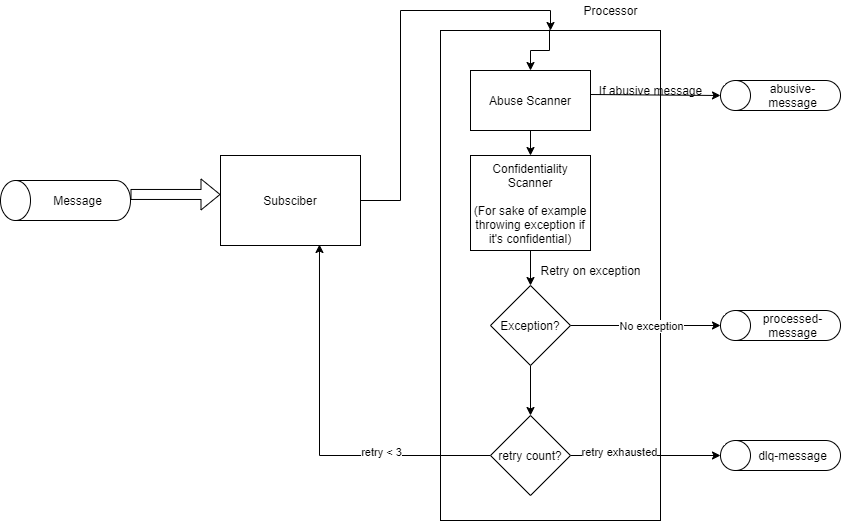

The diagram above was exported from draw.io. Its source (the exported page's mxGraphModel, read from the mxfile embedded in the PNG):
<mxGraphModel dx="868" dy="450" grid="1" gridSize="10" guides="1" tooltips="1" connect="1" arrows="1" fold="1" page="1" pageScale="1" pageWidth="850" pageHeight="1100" math="0" shadow="0">
  <root>
    <mxCell id="0" />
    <mxCell id="1" parent="0" />
    <mxCell id="JLv5--RsgvomBnjnf3lx-27" value="" style="rounded=0;whiteSpace=wrap;html=1;" parent="1" vertex="1">
      <mxGeometry x="460" y="40" width="220" height="490" as="geometry" />
    </mxCell>
    <mxCell id="JLv5--RsgvomBnjnf3lx-1" value="Message" style="shape=cylinder3;whiteSpace=wrap;html=1;boundedLbl=1;backgroundOutline=1;size=15;direction=north;" parent="1" vertex="1">
      <mxGeometry x="20" y="190" width="130" height="40" as="geometry" />
    </mxCell>
    <mxCell id="JLv5--RsgvomBnjnf3lx-44" style="edgeStyle=orthogonalEdgeStyle;rounded=0;orthogonalLoop=1;jettySize=auto;html=1;entryX=0.5;entryY=0;entryDx=0;entryDy=0;" parent="1" source="JLv5--RsgvomBnjnf3lx-2" target="JLv5--RsgvomBnjnf3lx-27" edge="1">
      <mxGeometry relative="1" as="geometry" />
    </mxCell>
    <mxCell id="JLv5--RsgvomBnjnf3lx-2" value="Subsciber" style="rounded=0;whiteSpace=wrap;html=1;" parent="1" vertex="1">
      <mxGeometry x="240" y="165" width="140" height="90" as="geometry" />
    </mxCell>
    <mxCell id="JLv5--RsgvomBnjnf3lx-3" value="" style="shape=flexArrow;endArrow=classic;html=1;entryX=0;entryY=0.433;entryDx=0;entryDy=0;entryPerimeter=0;exitX=0.651;exitY=1;exitDx=0;exitDy=0;exitPerimeter=0;" parent="1" source="JLv5--RsgvomBnjnf3lx-1" target="JLv5--RsgvomBnjnf3lx-2" edge="1">
      <mxGeometry width="50" height="50" relative="1" as="geometry">
        <mxPoint x="150" y="210" as="sourcePoint" />
        <mxPoint x="450" y="210" as="targetPoint" />
      </mxGeometry>
    </mxCell>
    <mxCell id="JLv5--RsgvomBnjnf3lx-49" style="edgeStyle=orthogonalEdgeStyle;rounded=0;orthogonalLoop=1;jettySize=auto;html=1;entryX=0.5;entryY=0;entryDx=0;entryDy=0;exitX=0.95;exitY=0.95;exitDx=0;exitDy=0;exitPerimeter=0;" parent="1" source="JLv5--RsgvomBnjnf3lx-6" target="JLv5--RsgvomBnjnf3lx-11" edge="1">
      <mxGeometry relative="1" as="geometry" />
    </mxCell>
    <mxCell id="JLv5--RsgvomBnjnf3lx-6" value="&lt;span style=&quot;color: rgba(0 , 0 , 0 , 0) ; font-family: monospace ; font-size: 0px&quot;&gt;%3CmxGraphModel%3E%3Croot%3E%3CmxCell%20id%3D%220%22%2F%3E%3CmxCell%20id%3D%221%22%20parent%3D%220%22%2F%3E%3CmxCell%20id%3D%222%22%20value%3D%22Processor%22%20style%3D%22text%3Bhtml%3D1%3Balign%3Dcenter%3BverticalAlign%3Dmiddle%3Bresizable%3D0%3Bpoints%3D%5B%5D%3Bautosize%3D1%3BstrokeColor%3Dnone%3B%22%20vertex%3D%221%22%20parent%3D%221%22%3E%3CmxGeometry%20x%3D%22545%22%20y%3D%22390%22%20width%3D%2270%22%20height%3D%2220%22%20as%3D%22geometry%22%2F%3E%3C%2FmxCell%3E%3C%2Froot%3E%3C%2FmxGraphModel%3EProce&lt;/span&gt;" style="text;html=1;align=center;verticalAlign=middle;resizable=0;points=[];autosize=1;strokeColor=none;" parent="1" vertex="1">
      <mxGeometry x="550" y="20" width="20" height="20" as="geometry" />
    </mxCell>
    <mxCell id="JLv5--RsgvomBnjnf3lx-11" value="Abuse Scanner" style="rounded=0;whiteSpace=wrap;html=1;" parent="1" vertex="1">
      <mxGeometry x="490" y="80" width="120" height="60" as="geometry" />
    </mxCell>
    <mxCell id="JLv5--RsgvomBnjnf3lx-13" value="abusive-message" style="shape=cylinder3;whiteSpace=wrap;html=1;boundedLbl=1;backgroundOutline=1;size=15;direction=north;" parent="1" vertex="1">
      <mxGeometry x="740" y="90" width="120" height="30" as="geometry" />
    </mxCell>
    <mxCell id="JLv5--RsgvomBnjnf3lx-14" value="" style="endArrow=classic;html=1;exitX=1;exitY=0.4;exitDx=0;exitDy=0;entryX=0.5;entryY=0;entryDx=0;entryDy=0;entryPerimeter=0;exitPerimeter=0;" parent="1" source="JLv5--RsgvomBnjnf3lx-11" target="JLv5--RsgvomBnjnf3lx-13" edge="1">
      <mxGeometry width="50" height="50" relative="1" as="geometry">
        <mxPoint x="600" y="180" as="sourcePoint" />
        <mxPoint x="650" y="130" as="targetPoint" />
      </mxGeometry>
    </mxCell>
    <mxCell id="JLv5--RsgvomBnjnf3lx-15" value="If abusive message&lt;br&gt;" style="text;html=1;align=center;verticalAlign=middle;resizable=0;points=[];autosize=1;strokeColor=none;" parent="1" vertex="1">
      <mxGeometry x="610" y="90" width="120" height="20" as="geometry" />
    </mxCell>
    <mxCell id="JLv5--RsgvomBnjnf3lx-16" value="" style="endArrow=classic;html=1;exitX=0.5;exitY=1;exitDx=0;exitDy=0;" parent="1" source="JLv5--RsgvomBnjnf3lx-11" target="JLv5--RsgvomBnjnf3lx-19" edge="1">
      <mxGeometry width="50" height="50" relative="1" as="geometry">
        <mxPoint x="600" y="170" as="sourcePoint" />
        <mxPoint x="750" y="270" as="targetPoint" />
      </mxGeometry>
    </mxCell>
    <mxCell id="JLv5--RsgvomBnjnf3lx-34" style="edgeStyle=orthogonalEdgeStyle;rounded=0;orthogonalLoop=1;jettySize=auto;html=1;entryX=0.5;entryY=0;entryDx=0;entryDy=0;" parent="1" source="JLv5--RsgvomBnjnf3lx-19" target="JLv5--RsgvomBnjnf3lx-29" edge="1">
      <mxGeometry relative="1" as="geometry" />
    </mxCell>
    <mxCell id="JLv5--RsgvomBnjnf3lx-19" value="Confidentiality Scanner&lt;br&gt;&lt;br&gt;(For sake of example throwing exception if it's confidential)&lt;br&gt;" style="rounded=0;whiteSpace=wrap;html=1;" parent="1" vertex="1">
      <mxGeometry x="490" y="165" width="120" height="95" as="geometry" />
    </mxCell>
    <mxCell id="JLv5--RsgvomBnjnf3lx-28" value="&lt;span&gt;processed-message&lt;/span&gt;" style="shape=cylinder3;whiteSpace=wrap;html=1;boundedLbl=1;backgroundOutline=1;size=15;direction=north;" parent="1" vertex="1">
      <mxGeometry x="740" y="320" width="120" height="30" as="geometry" />
    </mxCell>
    <mxCell id="JLv5--RsgvomBnjnf3lx-30" style="edgeStyle=orthogonalEdgeStyle;rounded=0;orthogonalLoop=1;jettySize=auto;html=1;entryX=0.5;entryY=0;entryDx=0;entryDy=0;entryPerimeter=0;" parent="1" source="JLv5--RsgvomBnjnf3lx-29" target="JLv5--RsgvomBnjnf3lx-28" edge="1">
      <mxGeometry relative="1" as="geometry">
        <Array as="points">
          <mxPoint x="690" y="335" />
          <mxPoint x="690" y="335" />
        </Array>
      </mxGeometry>
    </mxCell>
    <mxCell id="JLv5--RsgvomBnjnf3lx-43" value="No exception" style="edgeLabel;html=1;align=center;verticalAlign=middle;resizable=0;points=[];" parent="JLv5--RsgvomBnjnf3lx-30" vertex="1" connectable="0">
      <mxGeometry x="0.3333" y="-1" relative="1" as="geometry">
        <mxPoint x="-20" y="-1" as="offset" />
      </mxGeometry>
    </mxCell>
    <mxCell id="JLv5--RsgvomBnjnf3lx-31" style="edgeStyle=orthogonalEdgeStyle;rounded=0;orthogonalLoop=1;jettySize=auto;html=1;entryX=0.707;entryY=0.989;entryDx=0;entryDy=0;entryPerimeter=0;exitX=0;exitY=0.5;exitDx=0;exitDy=0;" parent="1" source="JLv5--RsgvomBnjnf3lx-36" target="JLv5--RsgvomBnjnf3lx-2" edge="1">
      <mxGeometry relative="1" as="geometry" />
    </mxCell>
    <mxCell id="JLv5--RsgvomBnjnf3lx-42" value="retry &amp;lt; 3" style="edgeLabel;html=1;align=center;verticalAlign=middle;resizable=0;points=[];" parent="JLv5--RsgvomBnjnf3lx-31" vertex="1" connectable="0">
      <mxGeometry x="-0.4241" y="-4" relative="1" as="geometry">
        <mxPoint as="offset" />
      </mxGeometry>
    </mxCell>
    <mxCell id="JLv5--RsgvomBnjnf3lx-37" style="edgeStyle=orthogonalEdgeStyle;rounded=0;orthogonalLoop=1;jettySize=auto;html=1;" parent="1" source="JLv5--RsgvomBnjnf3lx-29" target="JLv5--RsgvomBnjnf3lx-36" edge="1">
      <mxGeometry relative="1" as="geometry" />
    </mxCell>
    <mxCell id="JLv5--RsgvomBnjnf3lx-29" value="Exception?" style="rhombus;whiteSpace=wrap;html=1;" parent="1" vertex="1">
      <mxGeometry x="510" y="295" width="80" height="80" as="geometry" />
    </mxCell>
    <mxCell id="JLv5--RsgvomBnjnf3lx-35" value="Retry on exception" style="text;html=1;align=center;verticalAlign=middle;resizable=0;points=[];autosize=1;strokeColor=none;" parent="1" vertex="1">
      <mxGeometry x="550" y="270" width="120" height="20" as="geometry" />
    </mxCell>
    <mxCell id="JLv5--RsgvomBnjnf3lx-39" style="edgeStyle=orthogonalEdgeStyle;rounded=0;orthogonalLoop=1;jettySize=auto;html=1;" parent="1" source="JLv5--RsgvomBnjnf3lx-36" target="JLv5--RsgvomBnjnf3lx-38" edge="1">
      <mxGeometry relative="1" as="geometry" />
    </mxCell>
    <mxCell id="JLv5--RsgvomBnjnf3lx-40" value="retry exhausted" style="edgeLabel;html=1;align=center;verticalAlign=middle;resizable=0;points=[];" parent="JLv5--RsgvomBnjnf3lx-39" vertex="1" connectable="0">
      <mxGeometry x="-0.36" y="4" relative="1" as="geometry">
        <mxPoint as="offset" />
      </mxGeometry>
    </mxCell>
    <mxCell id="JLv5--RsgvomBnjnf3lx-36" value="retry count?" style="rhombus;whiteSpace=wrap;html=1;" parent="1" vertex="1">
      <mxGeometry x="510" y="425" width="80" height="80" as="geometry" />
    </mxCell>
    <mxCell id="JLv5--RsgvomBnjnf3lx-38" value="dlq-message" style="shape=cylinder3;whiteSpace=wrap;html=1;boundedLbl=1;backgroundOutline=1;size=15;direction=north;" parent="1" vertex="1">
      <mxGeometry x="740" y="450" width="120" height="30" as="geometry" />
    </mxCell>
    <mxCell id="JLv5--RsgvomBnjnf3lx-41" style="edgeStyle=orthogonalEdgeStyle;rounded=0;orthogonalLoop=1;jettySize=auto;html=1;exitX=0.5;exitY=1;exitDx=0;exitDy=0;" parent="1" source="JLv5--RsgvomBnjnf3lx-27" target="JLv5--RsgvomBnjnf3lx-27" edge="1">
      <mxGeometry relative="1" as="geometry">
        <mxPoint x="570" y="610" as="targetPoint" />
      </mxGeometry>
    </mxCell>
    <mxCell id="JLv5--RsgvomBnjnf3lx-50" value="Processor" style="text;html=1;align=center;verticalAlign=middle;resizable=0;points=[];autosize=1;strokeColor=none;" parent="1" vertex="1">
      <mxGeometry x="595" y="10" width="70" height="20" as="geometry" />
    </mxCell>
  </root>
</mxGraphModel>